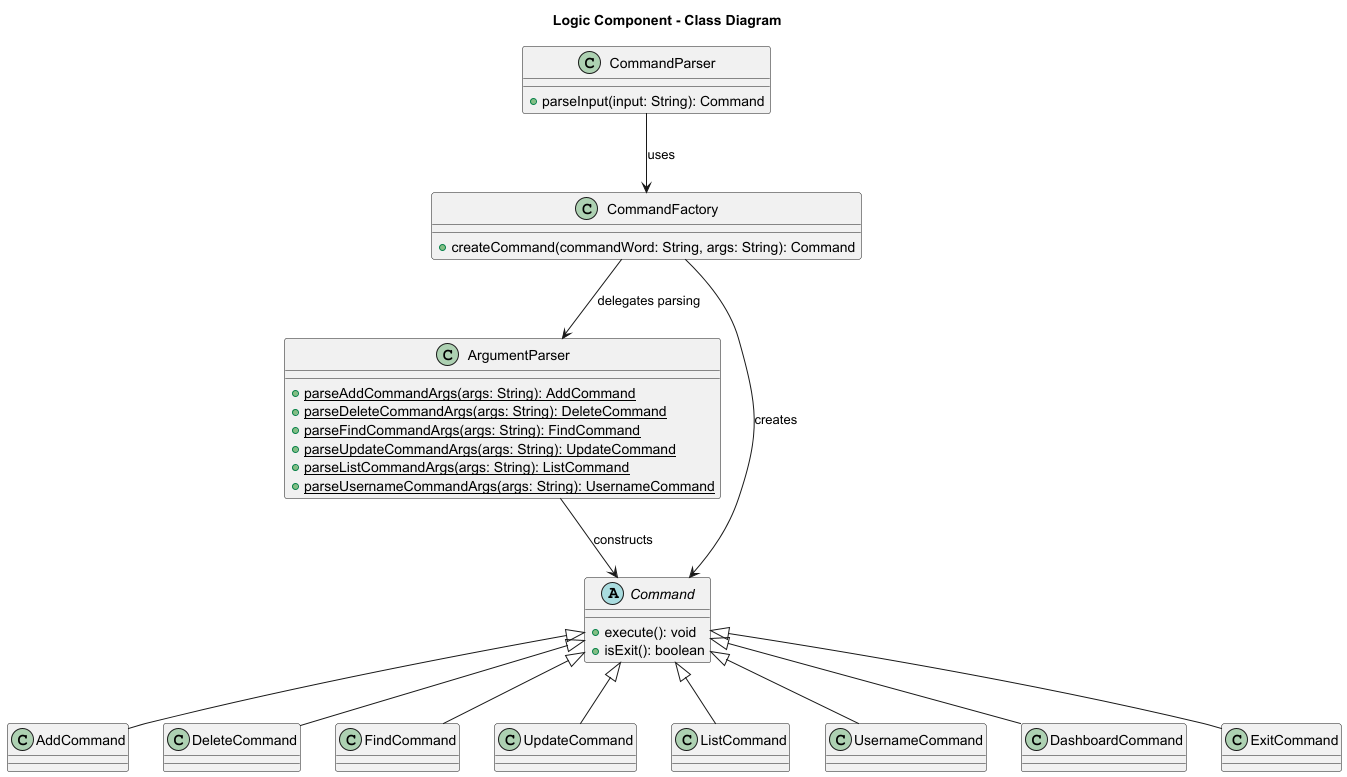

The diagram above was rendered by PlantUML. Its source (embedded in the PNG):
@startuml
title Logic Component - Class Diagram

class CommandParser {
    + parseInput(input: String): Command
}

class CommandFactory {
    + createCommand(commandWord: String, args: String): Command
}

class ArgumentParser {
    + {static} parseAddCommandArgs(args: String): AddCommand
    + {static} parseDeleteCommandArgs(args: String): DeleteCommand
    + {static} parseFindCommandArgs(args: String): FindCommand
    + {static} parseUpdateCommandArgs(args: String): UpdateCommand
    + {static} parseListCommandArgs(args: String): ListCommand
    + {static} parseUsernameCommandArgs(args: String): UsernameCommand
}

abstract class Command {
    + execute(): void
    + isExit(): boolean
}

class AddCommand
class DeleteCommand
class FindCommand
class UpdateCommand
class ListCommand
class UsernameCommand
class DashboardCommand
class ExitCommand

CommandParser --> CommandFactory : uses
CommandFactory --> ArgumentParser : delegates parsing
CommandFactory --> Command : creates
ArgumentParser --> Command : constructs
Command <|-- AddCommand
Command <|-- DeleteCommand
Command <|-- FindCommand
Command <|-- UpdateCommand
Command <|-- ListCommand
Command <|-- UsernameCommand
Command <|-- DashboardCommand
Command <|-- ExitCommand

@enduml